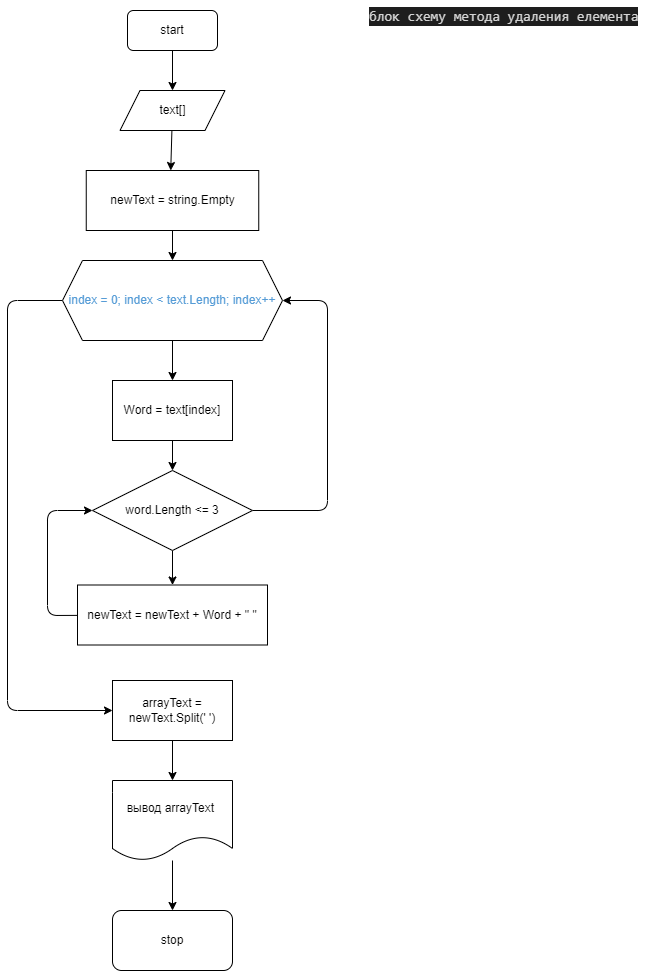

The diagram above was exported from draw.io. Its source (the exported page's mxGraphModel, read from the mxfile embedded in the PNG):
<mxGraphModel dx="1299" dy="472" grid="1" gridSize="10" guides="1" tooltips="1" connect="1" arrows="1" fold="1" page="1" pageScale="1" pageWidth="827" pageHeight="1169" math="0" shadow="0">
  <root>
    <mxCell id="0" />
    <mxCell id="1" parent="0" />
    <mxCell id="5" value="" style="edgeStyle=none;html=1;" parent="1" source="2" target="3" edge="1">
      <mxGeometry relative="1" as="geometry" />
    </mxCell>
    <mxCell id="2" value="start" style="rounded=1;whiteSpace=wrap;html=1;" parent="1" vertex="1">
      <mxGeometry x="160" y="10" width="90" height="40" as="geometry" />
    </mxCell>
    <mxCell id="7" value="" style="edgeStyle=none;html=1;" parent="1" source="3" edge="1">
      <mxGeometry relative="1" as="geometry">
        <mxPoint x="203.23529411764707" y="170" as="targetPoint" />
      </mxGeometry>
    </mxCell>
    <mxCell id="3" value="text[]" style="shape=parallelogram;perimeter=parallelogramPerimeter;whiteSpace=wrap;html=1;fixedSize=1;" parent="1" vertex="1">
      <mxGeometry x="152.5" y="90" width="105" height="40" as="geometry" />
    </mxCell>
    <mxCell id="14" value="" style="edgeStyle=none;html=1;" parent="1" source="8" target="12" edge="1">
      <mxGeometry relative="1" as="geometry" />
    </mxCell>
    <mxCell id="22" style="edgeStyle=none;html=1;entryX=0;entryY=0.5;entryDx=0;entryDy=0;" edge="1" parent="1" source="8" target="21">
      <mxGeometry relative="1" as="geometry">
        <Array as="points">
          <mxPoint x="40" y="300" />
          <mxPoint x="40" y="710" />
        </Array>
      </mxGeometry>
    </mxCell>
    <mxCell id="8" value="&lt;font color=&quot;#569cd6&quot;&gt;index = 0; index &amp;lt; text.Length; index++&lt;/font&gt;" style="shape=hexagon;perimeter=hexagonPerimeter2;whiteSpace=wrap;html=1;fixedSize=1;" parent="1" vertex="1">
      <mxGeometry x="95" y="260" width="220" height="80" as="geometry" />
    </mxCell>
    <mxCell id="11" value="" style="edgeStyle=none;html=1;" parent="1" source="10" target="8" edge="1">
      <mxGeometry relative="1" as="geometry" />
    </mxCell>
    <mxCell id="10" value="newText = string.Empty" style="rounded=0;whiteSpace=wrap;html=1;" parent="1" vertex="1">
      <mxGeometry x="118.75" y="170" width="172.5" height="60" as="geometry" />
    </mxCell>
    <mxCell id="15" value="" style="edgeStyle=none;html=1;" parent="1" source="12" target="13" edge="1">
      <mxGeometry relative="1" as="geometry" />
    </mxCell>
    <mxCell id="12" value="Word = text[index]" style="rounded=0;whiteSpace=wrap;html=1;" parent="1" vertex="1">
      <mxGeometry x="145" y="380" width="120" height="60" as="geometry" />
    </mxCell>
    <mxCell id="17" value="" style="edgeStyle=none;html=1;" parent="1" source="13" target="16" edge="1">
      <mxGeometry relative="1" as="geometry" />
    </mxCell>
    <mxCell id="20" style="edgeStyle=none;html=1;entryX=1;entryY=0.5;entryDx=0;entryDy=0;" edge="1" parent="1" source="13" target="8">
      <mxGeometry relative="1" as="geometry">
        <Array as="points">
          <mxPoint x="360" y="510" />
          <mxPoint x="360" y="300" />
        </Array>
      </mxGeometry>
    </mxCell>
    <mxCell id="13" value="word.Length &amp;lt;= 3" style="rhombus;whiteSpace=wrap;html=1;" parent="1" vertex="1">
      <mxGeometry x="125" y="470" width="160" height="80" as="geometry" />
    </mxCell>
    <mxCell id="18" style="edgeStyle=none;html=1;entryX=0;entryY=0.5;entryDx=0;entryDy=0;" parent="1" source="16" target="13" edge="1">
      <mxGeometry relative="1" as="geometry">
        <Array as="points">
          <mxPoint x="80" y="615" />
          <mxPoint x="80" y="510" />
        </Array>
      </mxGeometry>
    </mxCell>
    <mxCell id="16" value="newText = newText + Word + &quot; &quot;" style="rounded=0;whiteSpace=wrap;html=1;" parent="1" vertex="1">
      <mxGeometry x="110" y="584.5" width="190" height="60" as="geometry" />
    </mxCell>
    <mxCell id="26" value="" style="edgeStyle=none;html=1;" edge="1" parent="1" source="21" target="25">
      <mxGeometry relative="1" as="geometry" />
    </mxCell>
    <mxCell id="21" value="arrayText = newText.Split(' ')" style="rounded=0;whiteSpace=wrap;html=1;" vertex="1" parent="1">
      <mxGeometry x="145" y="680" width="120" height="60" as="geometry" />
    </mxCell>
    <mxCell id="28" value="" style="edgeStyle=none;html=1;" edge="1" parent="1" source="25" target="27">
      <mxGeometry relative="1" as="geometry" />
    </mxCell>
    <mxCell id="25" value="вывод arrayText&amp;nbsp;" style="shape=document;whiteSpace=wrap;html=1;boundedLbl=1;" vertex="1" parent="1">
      <mxGeometry x="145" y="780" width="120" height="80" as="geometry" />
    </mxCell>
    <mxCell id="27" value="stop" style="rounded=1;whiteSpace=wrap;html=1;" vertex="1" parent="1">
      <mxGeometry x="145" y="910" width="120" height="60" as="geometry" />
    </mxCell>
    <mxCell id="29" value="&lt;div style=&quot;color: rgb(212, 212, 212); background-color: rgb(30, 30, 30); font-family: consolas, &amp;quot;courier new&amp;quot;, monospace; font-weight: normal; font-size: 14px; line-height: 19px;&quot;&gt;&lt;div&gt;&lt;span style=&quot;color: #d4d4d4&quot;&gt;блок схему метода удаления елемента&lt;/span&gt;&lt;/div&gt;&lt;/div&gt;" style="text;whiteSpace=wrap;html=1;" vertex="1" parent="1">
      <mxGeometry x="400" width="290" height="30" as="geometry" />
    </mxCell>
  </root>
</mxGraphModel>